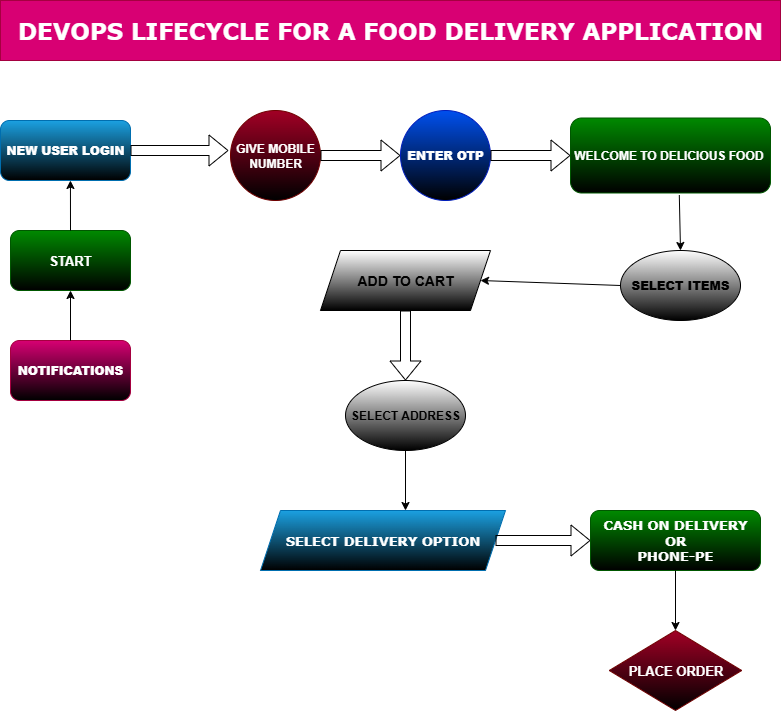

The diagram above was exported from draw.io. Its source (the exported page's mxGraphModel, read from the mxfile embedded in the PNG):
<mxGraphModel dx="1042" dy="510" grid="1" gridSize="10" guides="1" tooltips="1" connect="1" arrows="1" fold="1" page="1" pageScale="1" pageWidth="850" pageHeight="1100" background="light-dark(#FFFFFF,#FFCCFF)" math="0" shadow="0">
  <root>
    <mxCell id="0" />
    <mxCell id="1" parent="0" />
    <mxCell id="ftfM28PUiye_orWaDCth-2" value="&lt;h2&gt;&lt;font face=&quot;Verdana&quot;&gt;&lt;span style=&quot;font-size: 23px;&quot;&gt;DEVOPS LIFECYCLE FOR A FOOD DELIVERY APPLICATION&lt;/span&gt;&lt;/font&gt;&lt;/h2&gt;" style="rounded=0;whiteSpace=wrap;html=1;fillColor=light-dark(#d80073, #00bdd6);fontColor=#ffffff;strokeColor=#A50040;" vertex="1" parent="1">
      <mxGeometry x="40" y="20" width="780" height="60" as="geometry" />
    </mxCell>
    <mxCell id="ftfM28PUiye_orWaDCth-25" value="&lt;h4&gt;&lt;b&gt;NEW USER LOGIN&lt;/b&gt;&lt;/h4&gt;" style="rounded=1;whiteSpace=wrap;html=1;fillColor=#1ba1e2;fontColor=#ffffff;strokeColor=#006EAF;gradientColor=default;" vertex="1" parent="1">
      <mxGeometry x="40" y="140" width="130" height="60" as="geometry" />
    </mxCell>
    <mxCell id="ftfM28PUiye_orWaDCth-27" value="&lt;h4&gt;&lt;font style=&quot;font-size: 13px;&quot;&gt;START&lt;/font&gt;&lt;/h4&gt;" style="rounded=1;whiteSpace=wrap;html=1;fillColor=#008a00;fontColor=#ffffff;strokeColor=#005700;gradientColor=default;" vertex="1" parent="1">
      <mxGeometry x="50" y="250" width="120" height="60" as="geometry" />
    </mxCell>
    <mxCell id="ftfM28PUiye_orWaDCth-29" value="&lt;h4&gt;&lt;b&gt;NOTIFICATIONS&lt;/b&gt;&lt;/h4&gt;" style="rounded=1;whiteSpace=wrap;html=1;fillColor=#d80073;fontColor=#ffffff;strokeColor=#A50040;gradientColor=default;" vertex="1" parent="1">
      <mxGeometry x="50" y="360" width="120" height="60" as="geometry" />
    </mxCell>
    <mxCell id="ftfM28PUiye_orWaDCth-32" value="&lt;b&gt;GIVE MOBILE NUMBER&lt;/b&gt;" style="ellipse;whiteSpace=wrap;html=1;aspect=fixed;fillColor=#a20025;fontColor=#ffffff;strokeColor=#6F0000;gradientColor=default;" vertex="1" parent="1">
      <mxGeometry x="270" y="130" width="90" height="90" as="geometry" />
    </mxCell>
    <mxCell id="ftfM28PUiye_orWaDCth-35" value="" style="shape=flexArrow;endArrow=classic;html=1;rounded=0;exitX=1;exitY=0.5;exitDx=0;exitDy=0;" edge="1" parent="1" source="ftfM28PUiye_orWaDCth-32">
      <mxGeometry width="50" height="50" relative="1" as="geometry">
        <mxPoint x="330" y="250" as="sourcePoint" />
        <mxPoint x="440" y="175" as="targetPoint" />
      </mxGeometry>
    </mxCell>
    <mxCell id="ftfM28PUiye_orWaDCth-36" value="&lt;h4&gt;&lt;b&gt;ENTER OTP&lt;/b&gt;&lt;/h4&gt;" style="ellipse;whiteSpace=wrap;html=1;aspect=fixed;fillColor=#0050ef;fontColor=#ffffff;strokeColor=#001DBC;gradientColor=default;" vertex="1" parent="1">
      <mxGeometry x="440" y="130" width="90" height="90" as="geometry" />
    </mxCell>
    <mxCell id="ftfM28PUiye_orWaDCth-37" value="" style="shape=flexArrow;endArrow=classic;html=1;rounded=0;exitX=1;exitY=0.5;exitDx=0;exitDy=0;" edge="1" parent="1" source="ftfM28PUiye_orWaDCth-36">
      <mxGeometry width="50" height="50" relative="1" as="geometry">
        <mxPoint x="330" y="250" as="sourcePoint" />
        <mxPoint x="610" y="175" as="targetPoint" />
        <Array as="points" />
      </mxGeometry>
    </mxCell>
    <mxCell id="ftfM28PUiye_orWaDCth-38" value="" style="endArrow=classic;html=1;rounded=0;exitX=0.5;exitY=0;exitDx=0;exitDy=0;entryX=0.5;entryY=1;entryDx=0;entryDy=0;" edge="1" parent="1" source="ftfM28PUiye_orWaDCth-29" target="ftfM28PUiye_orWaDCth-27">
      <mxGeometry width="50" height="50" relative="1" as="geometry">
        <mxPoint x="330" y="250" as="sourcePoint" />
        <mxPoint x="380" y="200" as="targetPoint" />
      </mxGeometry>
    </mxCell>
    <mxCell id="ftfM28PUiye_orWaDCth-41" value="" style="endArrow=classic;html=1;rounded=0;exitX=0.5;exitY=0;exitDx=0;exitDy=0;entryX=0.538;entryY=1;entryDx=0;entryDy=0;entryPerimeter=0;" edge="1" parent="1" source="ftfM28PUiye_orWaDCth-27" target="ftfM28PUiye_orWaDCth-25">
      <mxGeometry width="50" height="50" relative="1" as="geometry">
        <mxPoint x="330" y="250" as="sourcePoint" />
        <mxPoint x="105" y="200" as="targetPoint" />
      </mxGeometry>
    </mxCell>
    <mxCell id="ftfM28PUiye_orWaDCth-42" value="&lt;h4&gt;WELCOME TO DELICIOUS FOOD&amp;nbsp;&lt;/h4&gt;" style="rounded=1;whiteSpace=wrap;html=1;fillColor=#008a00;fontColor=#ffffff;strokeColor=#005700;gradientColor=default;" vertex="1" parent="1">
      <mxGeometry x="610" y="137.5" width="200" height="75" as="geometry" />
    </mxCell>
    <mxCell id="ftfM28PUiye_orWaDCth-43" value="" style="shape=flexArrow;endArrow=classic;html=1;rounded=0;exitX=1;exitY=0.5;exitDx=0;exitDy=0;" edge="1" parent="1" source="ftfM28PUiye_orWaDCth-25">
      <mxGeometry width="50" height="50" relative="1" as="geometry">
        <mxPoint x="330" y="320" as="sourcePoint" />
        <mxPoint x="268" y="170" as="targetPoint" />
      </mxGeometry>
    </mxCell>
    <mxCell id="ftfM28PUiye_orWaDCth-44" value="" style="endArrow=classic;html=1;rounded=0;exitX=0.544;exitY=1.028;exitDx=0;exitDy=0;exitPerimeter=0;" edge="1" parent="1" source="ftfM28PUiye_orWaDCth-42">
      <mxGeometry width="50" height="50" relative="1" as="geometry">
        <mxPoint x="330" y="320" as="sourcePoint" />
        <mxPoint x="720" y="270" as="targetPoint" />
      </mxGeometry>
    </mxCell>
    <mxCell id="ftfM28PUiye_orWaDCth-45" value="&lt;h4&gt;&lt;b&gt;SELECT ITEMS&lt;/b&gt;&lt;/h4&gt;" style="ellipse;whiteSpace=wrap;html=1;gradientColor=light-dark(#000000,#00FFFF);" vertex="1" parent="1">
      <mxGeometry x="660" y="270" width="120" height="70" as="geometry" />
    </mxCell>
    <mxCell id="ftfM28PUiye_orWaDCth-47" value="" style="endArrow=classic;html=1;rounded=0;exitX=0;exitY=0.5;exitDx=0;exitDy=0;" edge="1" parent="1" source="ftfM28PUiye_orWaDCth-45">
      <mxGeometry width="50" height="50" relative="1" as="geometry">
        <mxPoint x="330" y="380" as="sourcePoint" />
        <mxPoint x="520" y="300" as="targetPoint" />
      </mxGeometry>
    </mxCell>
    <mxCell id="ftfM28PUiye_orWaDCth-48" value="&lt;b&gt;&lt;font style=&quot;font-size: 14px;&quot;&gt;ADD TO CART&lt;/font&gt;&lt;/b&gt;" style="shape=parallelogram;perimeter=parallelogramPerimeter;whiteSpace=wrap;html=1;fixedSize=1;gradientColor=light-dark(#000000,#FF3333);" vertex="1" parent="1">
      <mxGeometry x="360" y="270" width="170" height="60" as="geometry" />
    </mxCell>
    <mxCell id="ftfM28PUiye_orWaDCth-49" value="" style="shape=flexArrow;endArrow=classic;html=1;rounded=0;exitX=0.5;exitY=1;exitDx=0;exitDy=0;" edge="1" parent="1" source="ftfM28PUiye_orWaDCth-48">
      <mxGeometry width="50" height="50" relative="1" as="geometry">
        <mxPoint x="330" y="460" as="sourcePoint" />
        <mxPoint x="445" y="400" as="targetPoint" />
      </mxGeometry>
    </mxCell>
    <mxCell id="ftfM28PUiye_orWaDCth-51" value="&lt;b&gt;SELECT ADDRESS&lt;/b&gt;" style="ellipse;whiteSpace=wrap;html=1;gradientColor=light-dark(#000000,#FF66B3);" vertex="1" parent="1">
      <mxGeometry x="385" y="400" width="120" height="70" as="geometry" />
    </mxCell>
    <mxCell id="ftfM28PUiye_orWaDCth-52" value="" style="endArrow=classic;html=1;rounded=0;exitX=0.5;exitY=1;exitDx=0;exitDy=0;" edge="1" parent="1" source="ftfM28PUiye_orWaDCth-51">
      <mxGeometry width="50" height="50" relative="1" as="geometry">
        <mxPoint x="330" y="660" as="sourcePoint" />
        <mxPoint x="445" y="530" as="targetPoint" />
      </mxGeometry>
    </mxCell>
    <mxCell id="ftfM28PUiye_orWaDCth-53" value="&lt;h4&gt;&lt;font face=&quot;Verdana&quot; style=&quot;font-size: 13px;&quot;&gt;SELECT DELIVERY OPTION&lt;/font&gt;&lt;/h4&gt;" style="shape=parallelogram;perimeter=parallelogramPerimeter;whiteSpace=wrap;html=1;fixedSize=1;fillColor=#1ba1e2;fontColor=#ffffff;strokeColor=#006EAF;gradientColor=default;" vertex="1" parent="1">
      <mxGeometry x="300" y="530" width="245" height="60" as="geometry" />
    </mxCell>
    <mxCell id="ftfM28PUiye_orWaDCth-54" value="" style="shape=flexArrow;endArrow=classic;html=1;rounded=0;exitX=1;exitY=0.5;exitDx=0;exitDy=0;" edge="1" parent="1" source="ftfM28PUiye_orWaDCth-53">
      <mxGeometry width="50" height="50" relative="1" as="geometry">
        <mxPoint x="330" y="600" as="sourcePoint" />
        <mxPoint x="630" y="560" as="targetPoint" />
      </mxGeometry>
    </mxCell>
    <mxCell id="ftfM28PUiye_orWaDCth-55" value="&lt;font face=&quot;Verdana&quot; style=&quot;font-size: 13px;&quot;&gt;&lt;b&gt;CASH ON DELIVERY&lt;/b&gt;&lt;/font&gt;&lt;div&gt;&lt;font face=&quot;Verdana&quot; style=&quot;font-size: 13px;&quot;&gt;&lt;b&gt;OR&lt;/b&gt;&lt;/font&gt;&lt;/div&gt;&lt;div&gt;&lt;font face=&quot;Verdana&quot; style=&quot;font-size: 13px;&quot;&gt;&lt;b&gt;PHONE-PE&lt;/b&gt;&lt;/font&gt;&lt;/div&gt;" style="rounded=1;whiteSpace=wrap;html=1;fillColor=#008a00;fontColor=#ffffff;strokeColor=#005700;gradientColor=default;" vertex="1" parent="1">
      <mxGeometry x="630" y="530" width="170" height="60" as="geometry" />
    </mxCell>
    <mxCell id="ftfM28PUiye_orWaDCth-56" value="" style="endArrow=classic;html=1;rounded=0;exitX=0.5;exitY=1;exitDx=0;exitDy=0;" edge="1" parent="1" source="ftfM28PUiye_orWaDCth-55">
      <mxGeometry width="50" height="50" relative="1" as="geometry">
        <mxPoint x="330" y="610" as="sourcePoint" />
        <mxPoint x="715" y="650" as="targetPoint" />
      </mxGeometry>
    </mxCell>
    <mxCell id="ftfM28PUiye_orWaDCth-57" value="&lt;b&gt;&lt;font style=&quot;font-size: 13px;&quot;&gt;PLACE ORDER&lt;/font&gt;&lt;/b&gt;" style="rhombus;whiteSpace=wrap;html=1;fillColor=#a20025;fontColor=#ffffff;strokeColor=#6F0000;gradientColor=light-dark(#000000,#FFFF00);" vertex="1" parent="1">
      <mxGeometry x="648.75" y="650" width="132.5" height="80" as="geometry" />
    </mxCell>
  </root>
</mxGraphModel>